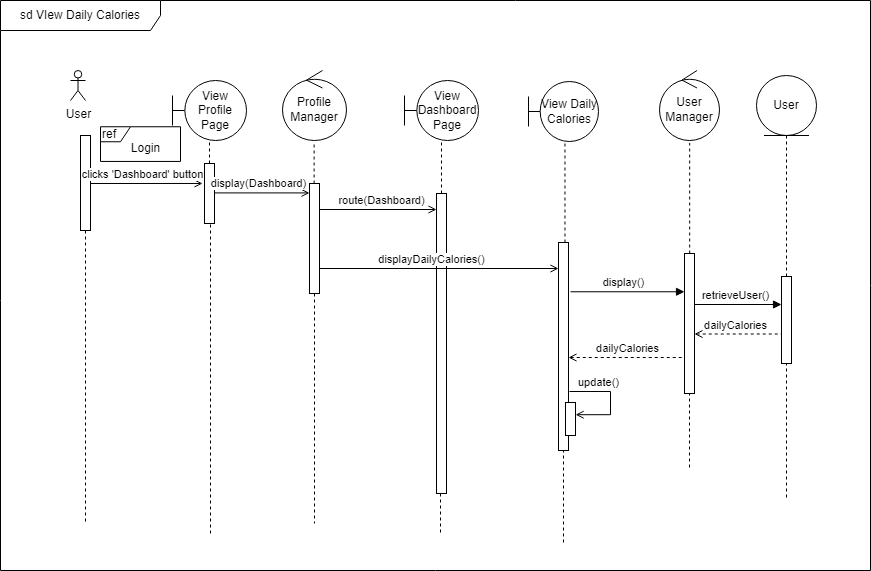

The diagram above was exported from draw.io. Its source (the exported page's mxGraphModel, read from the mxfile embedded in the PNG):
<mxGraphModel dx="1050" dy="549" grid="1" gridSize="10" guides="1" tooltips="1" connect="1" arrows="1" fold="1" page="1" pageScale="1" pageWidth="827" pageHeight="1169" math="0" shadow="0">
  <root>
    <mxCell id="0" />
    <mxCell id="1" parent="0" />
    <mxCell id="2" value="sd VIew Daily Calories" style="shape=umlFrame;whiteSpace=wrap;html=1;pointerEvents=0;width=160;height=30;movable=1;resizable=1;rotatable=1;deletable=1;editable=1;locked=0;connectable=1;" vertex="1" parent="1">
      <mxGeometry x="20" y="30" width="870" height="570" as="geometry" />
    </mxCell>
    <mxCell id="3" value="User" style="shape=umlActor;verticalLabelPosition=bottom;verticalAlign=top;html=1;outlineConnect=0;" vertex="1" parent="1">
      <mxGeometry x="90" y="100" width="15" height="30" as="geometry" />
    </mxCell>
    <mxCell id="4" value="dailyCalories" style="html=1;verticalAlign=bottom;endArrow=none;elbow=vertical;rounded=0;endFill=0;startArrow=open;startFill=0;dashed=1;" edge="1" target="17" parent="1">
      <mxGeometry x="0.0133" relative="1" as="geometry">
        <mxPoint x="588" y="386.99867986798694" as="sourcePoint" />
        <mxPoint x="680" y="387" as="targetPoint" />
        <mxPoint as="offset" />
      </mxGeometry>
    </mxCell>
    <mxCell id="5" value="View Dashboard Page" style="shape=umlBoundary;whiteSpace=wrap;html=1;" vertex="1" parent="1">
      <mxGeometry x="424" y="110" width="74" height="60" as="geometry" />
    </mxCell>
    <mxCell id="6" value="" style="html=1;points=[];perimeter=orthogonalPerimeter;outlineConnect=0;targetShapes=umlLifeline;portConstraint=eastwest;newEdgeStyle={&quot;edgeStyle&quot;:&quot;elbowEdgeStyle&quot;,&quot;elbow&quot;:&quot;vertical&quot;,&quot;curved&quot;:0,&quot;rounded&quot;:0};" vertex="1" parent="1">
      <mxGeometry x="100" y="165" width="10" height="95" as="geometry" />
    </mxCell>
    <mxCell id="7" value="" style="html=1;points=[];perimeter=orthogonalPerimeter;outlineConnect=0;targetShapes=umlLifeline;portConstraint=eastwest;newEdgeStyle={&quot;edgeStyle&quot;:&quot;elbowEdgeStyle&quot;,&quot;elbow&quot;:&quot;vertical&quot;,&quot;curved&quot;:0,&quot;rounded&quot;:0};" vertex="1" parent="1">
      <mxGeometry x="456" y="223" width="10" height="300" as="geometry" />
    </mxCell>
    <mxCell id="8" value="" style="endArrow=none;dashed=1;html=1;rounded=0;endSize=6;" edge="1" source="7" target="5" parent="1">
      <mxGeometry width="50" height="50" relative="1" as="geometry">
        <mxPoint x="613.8370000000001" y="345" as="sourcePoint" />
        <mxPoint x="462" y="290" as="targetPoint" />
      </mxGeometry>
    </mxCell>
    <mxCell id="9" value="" style="html=1;points=[];perimeter=orthogonalPerimeter;outlineConnect=0;targetShapes=umlLifeline;portConstraint=eastwest;newEdgeStyle={&quot;edgeStyle&quot;:&quot;elbowEdgeStyle&quot;,&quot;elbow&quot;:&quot;vertical&quot;,&quot;curved&quot;:0,&quot;rounded&quot;:0};" vertex="1" parent="1">
      <mxGeometry x="329" y="213" width="10" height="110" as="geometry" />
    </mxCell>
    <mxCell id="10" value="" style="endArrow=none;dashed=1;html=1;rounded=0;endSize=6;entryX=0.494;entryY=1.026;entryDx=0;entryDy=0;entryPerimeter=0;" edge="1" source="9" parent="1">
      <mxGeometry width="50" height="50" relative="1" as="geometry">
        <mxPoint x="536.9970000000001" y="357.5" as="sourcePoint" />
        <mxPoint x="333.616" y="171.82000000000005" as="targetPoint" />
      </mxGeometry>
    </mxCell>
    <mxCell id="11" value="route(Dashboard)" style="html=1;verticalAlign=bottom;endArrow=none;elbow=vertical;rounded=0;endFill=0;startArrow=open;startFill=0;" edge="1" parent="1">
      <mxGeometry x="-0.0613" relative="1" as="geometry">
        <mxPoint x="456" y="239" as="sourcePoint" />
        <mxPoint x="339" y="239" as="targetPoint" />
        <mxPoint as="offset" />
      </mxGeometry>
    </mxCell>
    <mxCell id="12" value="View Daily Calories" style="shape=umlBoundary;whiteSpace=wrap;html=1;" vertex="1" parent="1">
      <mxGeometry x="548" y="111" width="70" height="60" as="geometry" />
    </mxCell>
    <mxCell id="13" value="" style="endArrow=none;dashed=1;html=1;rounded=0;endSize=6;entryX=0.521;entryY=0.991;entryDx=0;entryDy=0;entryPerimeter=0;" edge="1" source="14" target="12" parent="1">
      <mxGeometry width="50" height="50" relative="1" as="geometry">
        <mxPoint x="583" y="199" as="sourcePoint" />
        <mxPoint x="248" y="231" as="targetPoint" />
      </mxGeometry>
    </mxCell>
    <mxCell id="14" value="" style="html=1;points=[];perimeter=orthogonalPerimeter;outlineConnect=0;targetShapes=umlLifeline;portConstraint=eastwest;newEdgeStyle={&quot;edgeStyle&quot;:&quot;elbowEdgeStyle&quot;,&quot;elbow&quot;:&quot;vertical&quot;,&quot;curved&quot;:0,&quot;rounded&quot;:0};" vertex="1" parent="1">
      <mxGeometry x="578" y="272" width="10" height="208" as="geometry" />
    </mxCell>
    <mxCell id="15" value="displayDailyCalories()" style="html=1;verticalAlign=bottom;endArrow=open;elbow=vertical;rounded=0;endFill=0;" edge="1" parent="1">
      <mxGeometry x="-0.0642" relative="1" as="geometry">
        <mxPoint x="339" y="298" as="sourcePoint" />
        <mxPoint x="578" y="298" as="targetPoint" />
        <mxPoint as="offset" />
      </mxGeometry>
    </mxCell>
    <mxCell id="16" value="" style="endArrow=none;dashed=1;html=1;rounded=0;endSize=6;entryX=0.503;entryY=1.035;entryDx=0;entryDy=0;entryPerimeter=0;" edge="1" source="17" target="18" parent="1">
      <mxGeometry width="50" height="50" relative="1" as="geometry">
        <mxPoint x="709" y="209" as="sourcePoint" />
        <mxPoint x="710.4700000000003" y="180.46000000000004" as="targetPoint" />
      </mxGeometry>
    </mxCell>
    <mxCell id="17" value="" style="html=1;points=[];perimeter=orthogonalPerimeter;outlineConnect=0;targetShapes=umlLifeline;portConstraint=eastwest;newEdgeStyle={&quot;edgeStyle&quot;:&quot;elbowEdgeStyle&quot;,&quot;elbow&quot;:&quot;vertical&quot;,&quot;curved&quot;:0,&quot;rounded&quot;:0};" vertex="1" parent="1">
      <mxGeometry x="704" y="283" width="10" height="140" as="geometry" />
    </mxCell>
    <mxCell id="18" value="User Manager" style="ellipse;shape=umlControl;whiteSpace=wrap;html=1;" vertex="1" parent="1">
      <mxGeometry x="679" y="100" width="60" height="70" as="geometry" />
    </mxCell>
    <mxCell id="19" value="" style="endArrow=none;dashed=1;html=1;rounded=0;" edge="1" source="7" parent="1">
      <mxGeometry width="50" height="50" relative="1" as="geometry">
        <mxPoint x="460" y="393" as="sourcePoint" />
        <mxPoint x="460" y="563" as="targetPoint" />
      </mxGeometry>
    </mxCell>
    <mxCell id="20" value="" style="endArrow=none;dashed=1;html=1;rounded=0;" edge="1" source="9" parent="1">
      <mxGeometry width="50" height="50" relative="1" as="geometry">
        <mxPoint x="731.5799999999999" y="403" as="sourcePoint" />
        <mxPoint x="334" y="553" as="targetPoint" />
      </mxGeometry>
    </mxCell>
    <mxCell id="21" value="" style="endArrow=none;dashed=1;html=1;rounded=0;" edge="1" source="6" parent="1">
      <mxGeometry width="50" height="50" relative="1" as="geometry">
        <mxPoint x="105" y="300" as="sourcePoint" />
        <mxPoint x="105" y="553" as="targetPoint" />
      </mxGeometry>
    </mxCell>
    <mxCell id="22" value="" style="endArrow=none;dashed=1;html=1;rounded=0;endSize=6;" edge="1" target="17" parent="1">
      <mxGeometry width="50" height="50" relative="1" as="geometry">
        <mxPoint x="709" y="497" as="sourcePoint" />
        <mxPoint x="704" y="433" as="targetPoint" />
        <Array as="points" />
      </mxGeometry>
    </mxCell>
    <mxCell id="23" value="" style="endArrow=none;dashed=1;html=1;rounded=0;endSize=6;" edge="1" target="14" parent="1">
      <mxGeometry width="50" height="50" relative="1" as="geometry">
        <mxPoint x="583" y="572" as="sourcePoint" />
        <mxPoint x="583" y="532" as="targetPoint" />
        <Array as="points" />
      </mxGeometry>
    </mxCell>
    <mxCell id="24" value="View Profile Page" style="shape=umlBoundary;whiteSpace=wrap;html=1;" vertex="1" parent="1">
      <mxGeometry x="192" y="110" width="74" height="60" as="geometry" />
    </mxCell>
    <mxCell id="25" value="Profile Manager" style="ellipse;shape=umlControl;whiteSpace=wrap;html=1;" vertex="1" parent="1">
      <mxGeometry x="302" y="100" width="64" height="70" as="geometry" />
    </mxCell>
    <mxCell id="26" value="" style="html=1;points=[];perimeter=orthogonalPerimeter;outlineConnect=0;targetShapes=umlLifeline;portConstraint=eastwest;newEdgeStyle={&quot;edgeStyle&quot;:&quot;elbowEdgeStyle&quot;,&quot;elbow&quot;:&quot;vertical&quot;,&quot;curved&quot;:0,&quot;rounded&quot;:0};" vertex="1" parent="1">
      <mxGeometry x="224" y="193" width="10" height="60" as="geometry" />
    </mxCell>
    <mxCell id="27" value="" style="endArrow=none;dashed=1;html=1;rounded=0;endSize=6;" edge="1" source="26" target="24" parent="1">
      <mxGeometry width="50" height="50" relative="1" as="geometry">
        <mxPoint x="344" y="358" as="sourcePoint" />
        <mxPoint x="252" y="220" as="targetPoint" />
      </mxGeometry>
    </mxCell>
    <mxCell id="28" value="" style="endArrow=none;dashed=1;html=1;rounded=0;endSize=6;" edge="1" target="26" parent="1">
      <mxGeometry width="50" height="50" relative="1" as="geometry">
        <mxPoint x="230" y="563" as="sourcePoint" />
        <mxPoint x="224" y="479" as="targetPoint" />
      </mxGeometry>
    </mxCell>
    <mxCell id="29" value="clicks 'Dashboard' button" style="html=1;verticalAlign=bottom;endArrow=open;elbow=vertical;rounded=0;endFill=0;entryX=-0.2;entryY=0.333;entryDx=0;entryDy=0;entryPerimeter=0;" edge="1" target="26" parent="1">
      <mxGeometry x="-0.0642" relative="1" as="geometry">
        <mxPoint x="110" y="213" as="sourcePoint" />
        <mxPoint x="160" y="213" as="targetPoint" />
        <mxPoint as="offset" />
      </mxGeometry>
    </mxCell>
    <mxCell id="30" value="display(Dashboard)" style="html=1;verticalAlign=bottom;endArrow=open;elbow=vertical;rounded=0;endFill=0;" edge="1" target="9" parent="1">
      <mxGeometry x="-0.0642" relative="1" as="geometry">
        <mxPoint x="234" y="222.40999999999997" as="sourcePoint" />
        <mxPoint x="310" y="223" as="targetPoint" />
        <mxPoint as="offset" />
      </mxGeometry>
    </mxCell>
    <mxCell id="31" value="User" style="ellipse;shape=umlEntity;whiteSpace=wrap;html=1;" vertex="1" parent="1">
      <mxGeometry x="776" y="105" width="60" height="60" as="geometry" />
    </mxCell>
    <mxCell id="32" value="retrieveUser()" style="html=1;verticalAlign=bottom;endArrow=block;elbow=vertical;rounded=0;endFill=1;" edge="1" target="35" parent="1">
      <mxGeometry x="-0.0642" relative="1" as="geometry">
        <mxPoint x="714" y="334" as="sourcePoint" />
        <mxPoint x="786" y="333" as="targetPoint" />
        <mxPoint as="offset" />
      </mxGeometry>
    </mxCell>
    <mxCell id="33" value="display()" style="html=1;verticalAlign=bottom;endArrow=block;elbow=vertical;rounded=0;endFill=1;exitX=1.2;exitY=0.178;exitDx=0;exitDy=0;exitPerimeter=0;" edge="1" target="17" parent="1">
      <mxGeometry x="-0.0642" relative="1" as="geometry">
        <mxPoint x="590" y="321.278" as="sourcePoint" />
        <mxPoint x="670" y="321" as="targetPoint" />
        <mxPoint as="offset" />
      </mxGeometry>
    </mxCell>
    <mxCell id="34" value="" style="endArrow=none;dashed=1;html=1;rounded=0;endSize=6;entryX=0.5;entryY=1;entryDx=0;entryDy=0;" edge="1" source="35" target="31" parent="1">
      <mxGeometry width="50" height="50" relative="1" as="geometry">
        <mxPoint x="806" y="320" as="sourcePoint" />
        <mxPoint x="719" y="182" as="targetPoint" />
      </mxGeometry>
    </mxCell>
    <mxCell id="35" value="" style="html=1;points=[];perimeter=orthogonalPerimeter;outlineConnect=0;targetShapes=umlLifeline;portConstraint=eastwest;newEdgeStyle={&quot;edgeStyle&quot;:&quot;elbowEdgeStyle&quot;,&quot;elbow&quot;:&quot;vertical&quot;,&quot;curved&quot;:0,&quot;rounded&quot;:0};" vertex="1" parent="1">
      <mxGeometry x="801" y="306" width="10" height="87" as="geometry" />
    </mxCell>
    <mxCell id="36" value="dailyCalories" style="html=1;verticalAlign=bottom;endArrow=none;elbow=vertical;rounded=0;endFill=0;startArrow=open;startFill=0;dashed=1;" edge="1" parent="1">
      <mxGeometry x="-0.0642" relative="1" as="geometry">
        <mxPoint x="714" y="363.5" as="sourcePoint" />
        <mxPoint x="801" y="363.5" as="targetPoint" />
        <mxPoint as="offset" />
      </mxGeometry>
    </mxCell>
    <mxCell id="37" value="update()" style="html=1;verticalAlign=bottom;endArrow=open;elbow=vertical;rounded=0;strokeColor=default;labelBackgroundColor=none;edgeStyle=orthogonalEdgeStyle;align=left;entryX=1.007;entryY=0.37;entryDx=0;entryDy=0;entryPerimeter=0;endFill=0;" edge="1" target="38" parent="1">
      <mxGeometry x="-0.8611" relative="1" as="geometry">
        <mxPoint x="589" y="421" as="sourcePoint" />
        <Array as="points">
          <mxPoint x="630" y="421" />
          <mxPoint x="630" y="444" />
        </Array>
        <mxPoint x="609" y="444" as="targetPoint" />
        <mxPoint as="offset" />
      </mxGeometry>
    </mxCell>
    <mxCell id="38" value="" style="rounded=0;whiteSpace=wrap;html=1;rotation=0;" vertex="1" parent="1">
      <mxGeometry x="585" y="432" width="10" height="33" as="geometry" />
    </mxCell>
    <mxCell id="39" value="" style="endArrow=none;dashed=1;html=1;rounded=0;endSize=6;" edge="1" target="35" parent="1">
      <mxGeometry width="50" height="50" relative="1" as="geometry">
        <mxPoint x="806" y="527" as="sourcePoint" />
        <mxPoint x="804" y="433" as="targetPoint" />
      </mxGeometry>
    </mxCell>
    <mxCell id="40" value="ref" style="shape=umlFrame;whiteSpace=wrap;html=1;pointerEvents=0;fillColor=none;align=left;width=30;height=15;" vertex="1" parent="1">
      <mxGeometry x="120" y="156.25" width="80" height="34.69" as="geometry" />
    </mxCell>
    <mxCell id="41" value="Login" style="text;html=1;align=center;verticalAlign=middle;resizable=0;points=[];autosize=1;strokeColor=none;fillColor=none;" vertex="1" parent="1">
      <mxGeometry x="140" y="163" width="50" height="30" as="geometry" />
    </mxCell>
  </root>
</mxGraphModel>